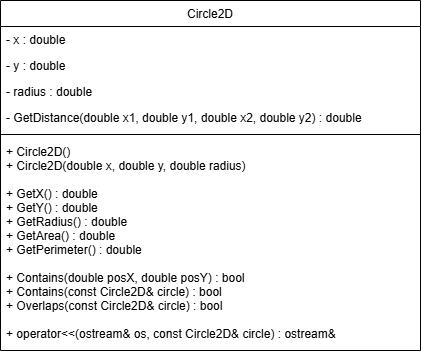

The diagram above was exported from draw.io. Its source (the exported page's mxGraphModel, read from the mxfile embedded in the PNG):
<mxGraphModel dx="1107" dy="658" grid="1" gridSize="10" guides="1" tooltips="1" connect="1" arrows="1" fold="1" page="1" pageScale="1" pageWidth="827" pageHeight="1169" background="#ffffff" math="0" shadow="0">
  <root>
    <mxCell id="WIyWlLk6GJQsqaUBKTNV-0" />
    <mxCell id="WIyWlLk6GJQsqaUBKTNV-1" parent="WIyWlLk6GJQsqaUBKTNV-0" />
    <mxCell id="zkfFHV4jXpPFQw0GAbJ--6" value="Circle2D" style="swimlane;fontStyle=0;align=center;verticalAlign=top;childLayout=stackLayout;horizontal=1;startSize=26;horizontalStack=0;resizeParent=1;resizeLast=0;collapsible=1;marginBottom=0;rounded=0;shadow=0;strokeWidth=1;" parent="WIyWlLk6GJQsqaUBKTNV-1" vertex="1">
      <mxGeometry x="190" y="320" width="420" height="350" as="geometry">
        <mxRectangle x="130" y="380" width="160" height="26" as="alternateBounds" />
      </mxGeometry>
    </mxCell>
    <mxCell id="zkfFHV4jXpPFQw0GAbJ--7" value="- x : double" style="text;align=left;verticalAlign=top;spacingLeft=4;spacingRight=4;overflow=hidden;rotatable=0;points=[[0,0.5],[1,0.5]];portConstraint=eastwest;" parent="zkfFHV4jXpPFQw0GAbJ--6" vertex="1">
      <mxGeometry y="26" width="420" height="26" as="geometry" />
    </mxCell>
    <mxCell id="zkfFHV4jXpPFQw0GAbJ--8" value="- y : double" style="text;align=left;verticalAlign=top;spacingLeft=4;spacingRight=4;overflow=hidden;rotatable=0;points=[[0,0.5],[1,0.5]];portConstraint=eastwest;rounded=0;shadow=0;html=0;" parent="zkfFHV4jXpPFQw0GAbJ--6" vertex="1">
      <mxGeometry y="52" width="420" height="26" as="geometry" />
    </mxCell>
    <mxCell id="99AAsmbsIR5QWPwPirDX-3" value="- radius : double" style="text;align=left;verticalAlign=top;spacingLeft=4;spacingRight=4;overflow=hidden;rotatable=0;points=[[0,0.5],[1,0.5]];portConstraint=eastwest;rounded=0;shadow=0;html=0;" vertex="1" parent="zkfFHV4jXpPFQw0GAbJ--6">
      <mxGeometry y="78" width="420" height="26" as="geometry" />
    </mxCell>
    <mxCell id="99AAsmbsIR5QWPwPirDX-2" value="- GetDistance(double x1, double y1, double x2, double y2) : double" style="text;align=left;verticalAlign=top;spacingLeft=4;spacingRight=4;overflow=hidden;rotatable=0;points=[[0,0.5],[1,0.5]];portConstraint=eastwest;rounded=0;shadow=0;html=0;" vertex="1" parent="zkfFHV4jXpPFQw0GAbJ--6">
      <mxGeometry y="104" width="420" height="26" as="geometry" />
    </mxCell>
    <mxCell id="zkfFHV4jXpPFQw0GAbJ--9" value="" style="line;html=1;strokeWidth=1;align=left;verticalAlign=middle;spacingTop=-1;spacingLeft=3;spacingRight=3;rotatable=0;labelPosition=right;points=[];portConstraint=eastwest;" parent="zkfFHV4jXpPFQw0GAbJ--6" vertex="1">
      <mxGeometry y="130" width="420" height="8" as="geometry" />
    </mxCell>
    <mxCell id="zkfFHV4jXpPFQw0GAbJ--11" value="+ Circle2D()&#10;+ Circle2D(double x, double y, double radius)&#10;&#10;+ GetX() : double&#10;+ GetY() : double&#10;+ GetRadius() : double&#10;+ GetArea() : double&#10;+ GetPerimeter() : double&#10;&#10;+ Contains(double posX, double posY) : bool&#10;+ Contains(const Circle2D&amp; circle) : bool&#10;+ Overlaps(const Circle2D&amp; circle) : bool&#10;&#10;+ operator&lt;&lt;(ostream&amp; os, const Circle2D&amp; circle) : ostream&amp;" style="text;align=left;verticalAlign=top;spacingLeft=4;spacingRight=4;overflow=hidden;rotatable=0;points=[[0,0.5],[1,0.5]];portConstraint=eastwest;" parent="zkfFHV4jXpPFQw0GAbJ--6" vertex="1">
      <mxGeometry y="138" width="420" height="212" as="geometry" />
    </mxCell>
  </root>
</mxGraphModel>